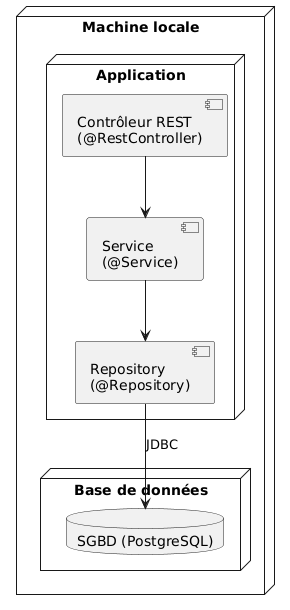

The diagram above was rendered by PlantUML. Its source (embedded in the PNG):
@startuml
node "Machine locale" {

  node "Application" {
    component "Contrôleur REST\n(@RestController)"
    component "Service\n(@Service)"
    component "Repository\n(@Repository)"
  }

  node "Base de données" {
    database "SGBD (PostgreSQL)"
  }

  "Contrôleur REST\n(@RestController)" --> "Service\n(@Service)"
  "Service\n(@Service)" --> "Repository\n(@Repository)"
  "Repository\n(@Repository)" --> "SGBD (PostgreSQL)" : JDBC
}
@enduml